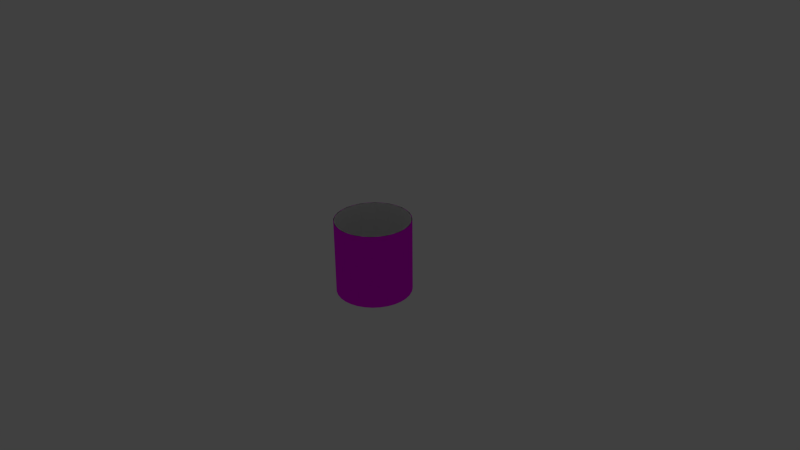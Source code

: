 # Source: ModelTubeSmall.blend  (saved by Blender 2.73.0; exported with 4.5.12 LTS)
import bpy
from mathutils import Matrix  # noqa: F401  (used for matrix-valued properties, if any)

bpy.ops.wm.read_factory_settings(use_empty=True)
scene = bpy.context.scene
scene.name = 'Scene'

# ---- collections
col_collection_1 = bpy.data.collections.new('Collection 1'); scene.collection.children.link(col_collection_1)
col_collection_10 = bpy.data.collections.new('Collection 10'); scene.collection.children.link(col_collection_10)
col_collection_10.hide_render = True
col_collection_10.hide_viewport = True

# ---- images (referenced by path relative to the original .blend; pixels are not part of the script)
import os
ASSET_DIR = os.environ.get("B2B_ASSET_DIR", "")  # directory of the original .blend (textures are referenced by path, not embedded)
HERE = os.path.dirname(os.path.abspath(__file__))  # packed textures are extracted next to this script under _unpacked/

def load_image(name, relpath, width, height, colorspace="sRGB"):
    """Load a texture the original file referenced (path relative to the .blend, or extracted next to this script)."""
    p = next((c for c in (os.path.join(HERE, relpath), os.path.join(ASSET_DIR, relpath)) if relpath and os.path.exists(c)), "")
    if p:
        img = bpy.data.images.load(p, check_existing=True)
        img.name = name
    else:  # same state as the original file: an image datablock whose file is absent (Cycles renders it pink)
        img = bpy.data.images.new(name, width, height)
        img.source = "FILE"
        img.filepath = "//" + (relpath or name)
    img.colorspace_settings.name = colorspace
    return img
img_modeltexture0_png = load_image('ModelTexture0.png', 'ModelTexture0.png', 1024, 1024, 'sRGB')
img_modeltexture_png_001 = load_image('ModelTexture.png.001', 'ModelTexture.png', 1024, 1024, 'sRGB')

# ---- materials (node trees are filled in below, after node groups)
mat_variable = bpy.data.materials.new('Variable')
mat_variable.alpha_threshold = 0.0
mat_variable.roughness = 0.5
mat_material = bpy.data.materials.new('Material')
mat_material.alpha_threshold = 0.0
mat_material.roughness = 0.5

# ---- material node trees
mat_variable.use_nodes = True; mat_variable.node_tree.nodes.clear()
_N = mat_variable.node_tree.nodes; _L = mat_variable.node_tree.links
n0 = _N.new('ShaderNodeOutputMaterial'); n0.name = 'Material Output'; n0.location = (300, 300)
n1 = _N.new('ShaderNodeBsdfDiffuse'); n1.name = 'Diffuse BSDF'; n1.location = (10, 300)
n2 = _N.new('ShaderNodeTexImage'); n2.name = 'Image Texture'; n2.location = (-180, 300)
n2.width = 140
n2.image = img_modeltexture0_png
_L.new(n1.outputs[0], n0.inputs[0])
_L.new(n2.outputs[0], n1.inputs[0])
n0.is_active_output = True
mat_material.use_nodes = True; mat_material.node_tree.nodes.clear()
_N = mat_material.node_tree.nodes; _L = mat_material.node_tree.links
n0 = _N.new('ShaderNodeOutputMaterial'); n0.name = 'Material Output'; n0.location = (300, 300)
n1 = _N.new('ShaderNodeBsdfDiffuse'); n1.name = 'Diffuse BSDF'; n1.location = (10, 300)
n2 = _N.new('ShaderNodeTexImage'); n2.name = 'Image Texture'; n2.location = (-180, 300)
n2.width = 140
n2.image = img_modeltexture_png_001
_L.new(n1.outputs[0], n0.inputs[0])
_L.new(n2.outputs[0], n1.inputs[0])
n0.is_active_output = True

# ---- world
world_world = bpy.data.worlds.new('World'); scene.world = world_world
world_world.color = (0.05088, 0.05088, 0.05088)
world_world.use_sun_shadow = False
world_world.sun_shadow_jitter_overblur = 0.0
world_world.cycles.sampling_method = 'MANUAL'
world_world.cycles.sample_map_resolution = 256

# ---- cameras
cam_camera = bpy.data.cameras.new('Camera')
cam_camera.clip_end = 100.0
cam_camera.lens = 35.0
cam_camera.sensor_width = 32.0
cam_camera.sensor_height = 18.0
cam_camera.ortho_scale = 7.314
cam_camera.dof.focus_distance = 0.0

# ---- lights
light_lamp = bpy.data.lights.new('Lamp', 'POINT')
light_lamp.transmission_factor = 0.0
light_lamp.cutoff_distance = 30.0
light_lamp.energy = 100.0
light_lamp.shadow_buffer_clip_start = 1.001
light_lamp.shadow_soft_size = 0.1
light_lamp.shadow_maximum_resolution = 0.006
light_lamp.use_absolute_resolution = True
light_lamp.cycles.use_multiple_importance_sampling = False

# ---- meshes
me_cylinder_017 = bpy.data.meshes.new('Cylinder.017')
me_cylinder_017.from_pydata([(0.0, 0.5, -0.5), (0.0, 0.5, 0.5), (0.09755, 0.4904, -0.5), (0.09755, 0.4904, 0.5), (0.1913, 0.4619, -0.5), (0.1913, 0.4619, 0.5), (0.2778, 0.4157, -0.5), (0.2778, 0.4157, 0.5), (0.3536, 0.3536, -0.5), (0.3536, 0.3536, 0.5), (0.4157, 0.2778, -0.5), (0.4157, 0.2778, 0.5), (0.4619, 0.1913, -0.5), (0.4619, 0.1913, 0.5), (0.4904, 0.09755, -0.5), (0.4904, 0.09755, 0.5), (0.5, 3.775e-08, -0.5), (0.5, 3.775e-08, 0.5), (0.4904, -0.09755, -0.5), (0.4904, -0.09755, 0.5), (0.4619, -0.1913, -0.5), (0.4619, -0.1913, 0.5), (0.4157, -0.2778, -0.5), (0.4157, -0.2778, 0.5), (0.3536, -0.3536, -0.5), (0.3536, -0.3536, 0.5), (0.2778, -0.4157, -0.5), (0.2778, -0.4157, 0.5), (0.1913, -0.4619, -0.5), (0.1913, -0.4619, 0.5), (0.09755, -0.4904, -0.5), (0.09755, -0.4904, 0.5), (-1.629e-07, -0.5, -0.5), (-1.629e-07, -0.5, 0.5), (-0.09755, -0.4904, -0.5), (-0.09755, -0.4904, 0.5), (-0.1913, -0.4619, -0.5), (-0.1913, -0.4619, 0.5), (-0.2778, -0.4157, -0.5), (-0.2778, -0.4157, 0.5), (-0.3536, -0.3536, -0.5), (-0.3536, -0.3536, 0.5), (-0.4157, -0.2778, -0.5), (-0.4157, -0.2778, 0.5), (-0.4619, -0.1913, -0.5), (-0.4619, -0.1913, 0.5), (-0.4904, -0.09754, -0.5), (-0.4904, -0.09754, 0.5), (-0.5, 4.828e-07, -0.5), (-0.5, 4.828e-07, 0.5), (-0.4904, 0.09755, -0.5), (-0.4904, 0.09755, 0.5), (-0.4619, 0.1913, -0.5), (-0.4619, 0.1913, 0.5), (-0.4157, 0.2778, -0.5), (-0.4157, 0.2778, 0.5), (-0.3536, 0.3536, -0.5), (-0.3536, 0.3536, 0.5), (-0.2778, 0.4157, -0.5), (-0.2778, 0.4157, 0.5), (-0.1913, 0.4619, -0.5), (-0.1913, 0.4619, 0.5), (-0.09754, 0.4904, -0.5), (-0.09754, 0.4904, 0.5)], [], [(0, 1, 3, 2), (2, 3, 5, 4), (4, 5, 7, 6), (6, 7, 9, 8), (8, 9, 11, 10), (10, 11, 13, 12), (12, 13, 15, 14), (14, 15, 17, 16), (16, 17, 19, 18), (18, 19, 21, 20), (20, 21, 23, 22), (22, 23, 25, 24), (24, 25, 27, 26), (26, 27, 29, 28), (28, 29, 31, 30), (30, 31, 33, 32), (32, 33, 35, 34), (34, 35, 37, 36), (36, 37, 39, 38), (38, 39, 41, 40), (40, 41, 43, 42), (42, 43, 45, 44), (44, 45, 47, 46), (46, 47, 49, 48), (48, 49, 51, 50), (50, 51, 53, 52), (52, 53, 55, 54), (54, 55, 57, 56), (56, 57, 59, 58), (58, 59, 61, 60), (62, 63, 1, 0), (60, 61, 63, 62)])
me_cylinder_017.polygons.foreach_set('use_smooth', [True] * 32)
_uv = me_cylinder_017.uv_layers.new(name='UVMap')
_uv.uv.foreach_set('vector', [0.5312, 5.774e-05, 0.5313, 1.0, 0.5001, 1.0, 0.5, 5.789e-05, 0.5, 5.789e-05, 0.5001, 1.0, 0.4688, 1.0, 0.4688, 5.808e-05, 0.4688, 5.808e-05, 0.4688, 1.0, 0.4376, 1.0, 0.4375, 5.825e-05, 0.4375, 5.825e-05, 0.4376, 1.0, 0.4063, 1.0, 0.4063, 5.846e-05, 0.4063, 5.846e-05, 0.4063, 1.0, 0.3751, 1.0, 0.375, 5.867e-05, 0.375, 5.867e-05, 0.3751, 1.0, 0.3438, 1.0, 0.3438, 5.89e-05, 0.3438, 5.89e-05, 0.3438, 1.0, 0.3126, 1.0, 0.3125, 5.915e-05, 0.3125, 5.915e-05, 0.3126, 1.0, 0.2813, 1.0, 0.2813, 5.939e-05, 0.2813, 5.939e-05, 0.2813, 1.0, 0.2501, 1.0, 0.25, 5.966e-05, 0.25, 5.966e-05, 0.2501, 1.0, 0.2188, 1.0, 0.2188, 5.995e-05, 0.2188, 5.995e-05, 0.2188, 1.0, 0.1876, 1.0, 0.1875, 6.025e-05, 0.1875, 6.025e-05, 0.1876, 1.0, 0.1563, 1.0, 0.1563, 6.055e-05, 0.1563, 6.055e-05, 0.1563, 1.0, 0.1251, 1.0, 0.125, 6.088e-05, 0.125, 6.088e-05, 0.1251, 1.0, 0.09386, 1.0, 0.0938, 6.122e-05, 0.0938, 6.122e-05, 0.09386, 1.0, 0.06261, 1.0, 0.06255, 6.156e-05, 0.06255, 6.156e-05, 0.06261, 1.0, 0.03136, 1.0, 0.0313, 6.191e-05, 0.0313, 6.191e-05, 0.03136, 1.0, 0.0001167, 1.0, 5.646e-05, 6.228e-05, 0.9999, 5.646e-05, 1.0, 1.0, 0.9688, 1.0, 0.9687, 5.646e-05, 0.9687, 5.646e-05, 0.9688, 1.0, 0.9375, 1.0, 0.9375, 5.647e-05, 0.9375, 5.647e-05, 0.9375, 1.0, 0.9063, 1.0, 0.9062, 5.649e-05, 0.9062, 5.649e-05, 0.9063, 1.0, 0.875, 1.0, 0.875, 5.652e-05, 0.875, 5.652e-05, 0.875, 1.0, 0.8438, 1.0, 0.8437, 5.66e-05, 0.8437, 5.66e-05, 0.8438, 1.0, 0.8125, 1.0, 0.8125, 5.664e-05, 0.8125, 5.664e-05, 0.8125, 1.0, 0.7813, 1.0, 0.7812, 5.671e-05, 0.7812, 5.671e-05, 0.7813, 1.0, 0.75, 1.0, 0.75, 5.681e-05, 0.75, 5.681e-05, 0.75, 1.0, 0.7188, 1.0, 0.7187, 5.69e-05, 0.7187, 5.69e-05, 0.7188, 1.0, 0.6875, 1.0, 0.6875, 5.702e-05, 0.6875, 5.702e-05, 0.6875, 1.0, 0.6563, 1.0, 0.6562, 5.713e-05, 0.6562, 5.713e-05, 0.6563, 1.0, 0.625, 1.0, 0.625, 5.727e-05, 0.625, 5.727e-05, 0.625, 1.0, 0.5938, 1.0, 0.5937, 5.74e-05, 0.5625, 5.757e-05, 0.5626, 1.0, 0.5313, 1.0, 0.5312, 5.774e-05, 0.5937, 5.74e-05, 0.5938, 1.0, 0.5626, 1.0, 0.5625, 5.757e-05])
me_cylinder_017.materials.append(mat_variable)
me_cylinder_017.use_remesh_preserve_volume = False
me_cylinder_017.use_remesh_preserve_attributes = False
me_cylinder_017.use_mirror_vertex_groups = False
me_cylinder_017.update()
me_cylinder_016 = bpy.data.meshes.new('Cylinder.016')
me_cylinder_016.from_pydata([(-0.3536, -0.3536, -0.5), (-0.3536, -0.3536, 0.5), (-0.4619, -0.1913, -0.5), (-0.4619, -0.1913, 0.5), (-0.3447, -0.3447, -0.5), (-0.3447, -0.3447, 0.5), (-0.4504, -0.1866, -0.5), (-0.4504, -0.1866, 0.5)], [], [(0, 1, 3, 2), (6, 7, 5, 4), (0, 2, 6, 4), (3, 1, 5, 7), (2, 3, 7, 6), (0, 4, 5, 1)])
me_cylinder_016.use_remesh_preserve_volume = False
me_cylinder_016.use_remesh_preserve_attributes = False
me_cylinder_016.use_mirror_vertex_groups = False
me_cylinder_016.update()
me_cylinder_015 = bpy.data.meshes.new('Cylinder.015')
me_cylinder_015.from_pydata([(-0.4619, -0.1913, -0.5), (-0.4619, -0.1913, 0.5), (-0.5, 4.284e-07, -0.5), (-0.5, 4.284e-07, 0.5), (-0.4504, -0.1866, -0.5), (-0.4504, -0.1866, 0.5), (-0.4875, 3.539e-07, -0.5), (-0.4875, 3.539e-07, 0.5)], [], [(0, 1, 3, 2), (6, 7, 5, 4), (0, 2, 6, 4), (3, 1, 5, 7), (2, 3, 7, 6), (0, 4, 5, 1)])
me_cylinder_015.use_remesh_preserve_volume = False
me_cylinder_015.use_remesh_preserve_attributes = False
me_cylinder_015.use_mirror_vertex_groups = False
me_cylinder_015.update()
me_cylinder_014 = bpy.data.meshes.new('Cylinder.014')
me_cylinder_014.from_pydata([(-0.5, 3.912e-07, -0.5), (-0.5, 3.912e-07, 0.5), (-0.4619, 0.1913, -0.5), (-0.4619, 0.1913, 0.5), (-0.4875, 2.98e-07, -0.5), (-0.4875, 2.98e-07, 0.5), (-0.4504, 0.1866, -0.5), (-0.4504, 0.1866, 0.5)], [], [(0, 1, 3, 2), (6, 7, 5, 4), (0, 2, 6, 4), (3, 1, 5, 7), (2, 3, 7, 6), (0, 4, 5, 1)])
me_cylinder_014.use_remesh_preserve_volume = False
me_cylinder_014.use_remesh_preserve_attributes = False
me_cylinder_014.use_mirror_vertex_groups = False
me_cylinder_014.update()
me_cylinder_013 = bpy.data.meshes.new('Cylinder.013')
me_cylinder_013.from_pydata([(-0.4619, 0.1913, -0.5), (-0.4619, 0.1913, 0.5), (-0.3536, 0.3536, -0.5), (-0.3536, 0.3536, 0.5), (-0.4504, 0.1866, -0.5), (-0.4504, 0.1866, 0.5), (-0.3447, 0.3447, -0.5), (-0.3447, 0.3447, 0.5)], [], [(0, 1, 3, 2), (6, 7, 5, 4), (0, 2, 6, 4), (3, 1, 5, 7), (2, 3, 7, 6), (0, 4, 5, 1)])
me_cylinder_013.use_remesh_preserve_volume = False
me_cylinder_013.use_remesh_preserve_attributes = False
me_cylinder_013.use_mirror_vertex_groups = False
me_cylinder_013.update()
me_cylinder_012 = bpy.data.meshes.new('Cylinder.012')
me_cylinder_012.from_pydata([(-0.3536, 0.3536, -0.5), (-0.3536, 0.3536, 0.5), (-0.1913, 0.4619, -0.5), (-0.1913, 0.4619, 0.5), (-0.3447, 0.3447, -0.5), (-0.3447, 0.3447, 0.5), (-0.1866, 0.4504, -0.5), (-0.1866, 0.4504, 0.5)], [], [(0, 1, 3, 2), (6, 7, 5, 4), (0, 2, 6, 4), (3, 1, 5, 7), (2, 3, 7, 6), (0, 4, 5, 1)])
me_cylinder_012.use_remesh_preserve_volume = False
me_cylinder_012.use_remesh_preserve_attributes = False
me_cylinder_012.use_mirror_vertex_groups = False
me_cylinder_012.update()
me_cylinder_011 = bpy.data.meshes.new('Cylinder.011')
me_cylinder_011.from_pydata([(-0.1913, 0.4619, -0.5), (-0.1913, 0.4619, 0.5), (2.608e-07, 0.5, -0.5), (2.608e-07, 0.5, 0.5), (-0.1866, 0.4504, -0.5), (-0.1866, 0.4504, 0.5), (2.235e-07, 0.4875, -0.5), (2.235e-07, 0.4875, 0.5)], [], [(0, 1, 3, 2), (6, 7, 5, 4), (0, 2, 6, 4), (3, 1, 5, 7), (2, 3, 7, 6), (0, 4, 5, 1)])
me_cylinder_011.use_remesh_preserve_volume = False
me_cylinder_011.use_remesh_preserve_attributes = False
me_cylinder_011.use_mirror_vertex_groups = False
me_cylinder_011.update()
me_cylinder_010 = bpy.data.meshes.new('Cylinder.010')
me_cylinder_010.from_pydata([(2.235e-07, 0.5, -0.5), (2.235e-07, 0.5, 0.5), (0.1913, 0.4619, -0.5), (0.1913, 0.4619, 0.5), (1.49e-07, 0.4875, -0.5), (1.49e-07, 0.4875, 0.5), (0.1866, 0.4504, -0.5), (0.1866, 0.4504, 0.5)], [], [(0, 1, 3, 2), (6, 7, 5, 4), (0, 2, 6, 4), (3, 1, 5, 7), (2, 3, 7, 6), (0, 4, 5, 1)])
me_cylinder_010.use_remesh_preserve_volume = False
me_cylinder_010.use_remesh_preserve_attributes = False
me_cylinder_010.use_mirror_vertex_groups = False
me_cylinder_010.update()
me_cylinder_009 = bpy.data.meshes.new('Cylinder.009')
me_cylinder_009.from_pydata([(0.1913, 0.4619, -0.5), (0.1913, 0.4619, 0.5), (0.3536, 0.3536, -0.5), (0.3536, 0.3536, 0.5), (0.1866, 0.4504, -0.5), (0.1866, 0.4504, 0.5), (0.3447, 0.3447, -0.5), (0.3447, 0.3447, 0.5)], [], [(0, 1, 3, 2), (6, 7, 5, 4), (0, 2, 6, 4), (3, 1, 5, 7), (2, 3, 7, 6), (0, 4, 5, 1)])
me_cylinder_009.use_remesh_preserve_volume = False
me_cylinder_009.use_remesh_preserve_attributes = False
me_cylinder_009.use_mirror_vertex_groups = False
me_cylinder_009.update()
me_cylinder_008 = bpy.data.meshes.new('Cylinder.008')
me_cylinder_008.from_pydata([(0.3536, 0.3536, -0.5), (0.3536, 0.3536, 0.5), (0.4619, 0.1913, -0.5), (0.4619, 0.1913, 0.5), (0.3447, 0.3447, -0.5), (0.3447, 0.3447, 0.5), (0.4504, 0.1866, -0.5), (0.4504, 0.1866, 0.5)], [], [(0, 1, 3, 2), (6, 7, 5, 4), (0, 2, 6, 4), (3, 1, 5, 7), (2, 3, 7, 6), (0, 4, 5, 1)])
me_cylinder_008.use_remesh_preserve_volume = False
me_cylinder_008.use_remesh_preserve_attributes = False
me_cylinder_008.use_mirror_vertex_groups = False
me_cylinder_008.update()
me_cylinder_007 = bpy.data.meshes.new('Cylinder.007')
me_cylinder_007.from_pydata([(0.4619, 0.1913, -0.5), (0.4619, 0.1913, 0.5), (0.5, -7.451e-08, -0.5), (0.5, -7.451e-08, 0.5), (0.4504, 0.1866, -0.5), (0.4504, 0.1866, 0.5), (0.4875, -9.313e-08, -0.5), (0.4875, -9.313e-08, 0.5)], [], [(0, 1, 3, 2), (6, 7, 5, 4), (0, 2, 6, 4), (3, 1, 5, 7), (2, 3, 7, 6), (0, 4, 5, 1)])
me_cylinder_007.use_remesh_preserve_volume = False
me_cylinder_007.use_remesh_preserve_attributes = False
me_cylinder_007.use_mirror_vertex_groups = False
me_cylinder_007.update()
me_cylinder_006 = bpy.data.meshes.new('Cylinder.006')
me_cylinder_006.from_pydata([(0.5, -3.725e-08, -0.5), (0.5, -3.725e-08, 0.5), (0.4619, -0.1913, -0.5), (0.4619, -0.1913, 0.5), (0.4875, -3.725e-08, -0.5), (0.4875, -3.725e-08, 0.5), (0.4504, -0.1866, -0.5), (0.4504, -0.1866, 0.5)], [], [(0, 1, 3, 2), (6, 7, 5, 4), (0, 2, 6, 4), (3, 1, 5, 7), (2, 3, 7, 6), (0, 4, 5, 1)])
me_cylinder_006.use_remesh_preserve_volume = False
me_cylinder_006.use_remesh_preserve_attributes = False
me_cylinder_006.use_mirror_vertex_groups = False
me_cylinder_006.update()
me_cylinder_005 = bpy.data.meshes.new('Cylinder.005')
me_cylinder_005.from_pydata([(0.4619, -0.1913, -0.5), (0.4619, -0.1913, 0.5), (0.3536, -0.3536, -0.5), (0.3536, -0.3536, 0.5), (0.4504, -0.1866, -0.5), (0.4504, -0.1866, 0.5), (0.3447, -0.3447, -0.5), (0.3447, -0.3447, 0.5)], [], [(0, 1, 3, 2), (6, 7, 5, 4), (0, 2, 6, 4), (3, 1, 5, 7), (2, 3, 7, 6), (0, 4, 5, 1)])
me_cylinder_005.use_remesh_preserve_volume = False
me_cylinder_005.use_remesh_preserve_attributes = False
me_cylinder_005.use_mirror_vertex_groups = False
me_cylinder_005.update()
me_cylinder_004 = bpy.data.meshes.new('Cylinder.004')
me_cylinder_004.from_pydata([(0.3536, -0.3536, -0.5), (0.3536, -0.3536, 0.5), (0.1913, -0.4619, -0.5), (0.1913, -0.4619, 0.5), (0.3447, -0.3447, -0.5), (0.3447, -0.3447, 0.5), (0.1866, -0.4504, -0.5), (0.1866, -0.4504, 0.5)], [], [(0, 1, 3, 2), (6, 7, 5, 4), (0, 2, 6, 4), (3, 1, 5, 7), (2, 3, 7, 6), (0, 4, 5, 1)])
me_cylinder_004.use_remesh_preserve_volume = False
me_cylinder_004.use_remesh_preserve_attributes = False
me_cylinder_004.use_mirror_vertex_groups = False
me_cylinder_004.update()
me_cylinder_003 = bpy.data.meshes.new('Cylinder.003')
me_cylinder_003.from_pydata([(0.1913, -0.4619, -0.5), (0.1913, -0.4619, 0.5), (7.451e-08, -0.5, -0.5), (7.451e-08, -0.5, 0.5), (0.1866, -0.4504, -0.5), (0.1866, -0.4504, 0.5), (5.588e-08, -0.4875, -0.5), (5.588e-08, -0.4875, 0.5)], [], [(0, 1, 3, 2), (6, 7, 5, 4), (0, 2, 6, 4), (3, 1, 5, 7), (2, 3, 7, 6), (0, 4, 5, 1)])
me_cylinder_003.use_remesh_preserve_volume = False
me_cylinder_003.use_remesh_preserve_attributes = False
me_cylinder_003.use_mirror_vertex_groups = False
me_cylinder_003.update()
me_cylinder_002 = bpy.data.meshes.new('Cylinder.002')
me_cylinder_002.from_pydata([(-0.1913, -0.4619, -0.5), (-0.1913, -0.4619, 0.5), (-0.3536, -0.3536, -0.5), (-0.3536, -0.3536, 0.5), (-0.1866, -0.4504, -0.5), (-0.1866, -0.4504, 0.5), (-0.3447, -0.3447, -0.5), (-0.3447, -0.3447, 0.5)], [], [(0, 1, 3, 2), (6, 7, 5, 4), (0, 2, 6, 4), (3, 1, 5, 7), (2, 3, 7, 6), (0, 4, 5, 1)])
me_cylinder_002.use_remesh_preserve_volume = False
me_cylinder_002.use_remesh_preserve_attributes = False
me_cylinder_002.use_mirror_vertex_groups = False
me_cylinder_002.update()
me_cylinder_001 = bpy.data.meshes.new('Cylinder.001')
me_cylinder_001.from_pydata([(7.55e-08, -0.5, -0.5), (7.55e-08, -0.5, 0.5), (-0.1913, -0.4619, -0.5), (-0.1913, -0.4619, 0.5), (7.55e-08, -0.4875, -0.5), (7.55e-08, -0.4875, 0.5), (-0.1866, -0.4504, -0.5), (-0.1866, -0.4504, 0.5)], [], [(0, 1, 3, 2), (6, 7, 5, 4), (0, 2, 6, 4), (3, 1, 5, 7), (2, 3, 7, 6), (0, 4, 5, 1)])
me_cylinder_001.use_remesh_preserve_volume = False
me_cylinder_001.use_remesh_preserve_attributes = False
me_cylinder_001.use_mirror_vertex_groups = False
me_cylinder_001.update()
me_cylinder = bpy.data.meshes.new('Cylinder')
me_cylinder.from_pydata([(0.0, 0.5, -0.5), (0.0, 0.5, 0.5), (0.09755, 0.4904, -0.5), (0.09755, 0.4904, 0.5), (0.1913, 0.4619, -0.5), (0.1913, 0.4619, 0.5), (0.2778, 0.4157, -0.5), (0.2778, 0.4157, 0.5), (0.3536, 0.3536, -0.5), (0.3536, 0.3536, 0.5), (0.4157, 0.2778, -0.5), (0.4157, 0.2778, 0.5), (0.4619, 0.1913, -0.5), (0.4619, 0.1913, 0.5), (0.4904, 0.09755, -0.5), (0.4904, 0.09755, 0.5), (0.5, 3.775e-08, -0.5), (0.5, 3.775e-08, 0.5), (0.4904, -0.09755, -0.5), (0.4904, -0.09755, 0.5), (0.4619, -0.1913, -0.5), (0.4619, -0.1913, 0.5), (0.4157, -0.2778, -0.5), (0.4157, -0.2778, 0.5), (0.3536, -0.3536, -0.5), (0.3536, -0.3536, 0.5), (0.2778, -0.4157, -0.5), (0.2778, -0.4157, 0.5), (0.1913, -0.4619, -0.5), (0.1913, -0.4619, 0.5), (0.09755, -0.4904, -0.5), (0.09755, -0.4904, 0.5), (-1.629e-07, -0.5, -0.5), (-1.629e-07, -0.5, 0.5), (-0.09755, -0.4904, -0.5), (-0.09755, -0.4904, 0.5), (-0.1913, -0.4619, -0.5), (-0.1913, -0.4619, 0.5), (-0.2778, -0.4157, -0.5), (-0.2778, -0.4157, 0.5), (-0.3536, -0.3536, -0.5), (-0.3536, -0.3536, 0.5), (-0.4157, -0.2778, -0.5), (-0.4157, -0.2778, 0.5), (-0.4619, -0.1913, -0.5), (-0.4619, -0.1913, 0.5), (-0.4904, -0.09754, -0.5), (-0.4904, -0.09754, 0.5), (-0.5, 4.828e-07, -0.5), (-0.5, 4.828e-07, 0.5), (-0.4904, 0.09755, -0.5), (-0.4904, 0.09755, 0.5), (-0.4619, 0.1913, -0.5), (-0.4619, 0.1913, 0.5), (-0.4157, 0.2778, -0.5), (-0.4157, 0.2778, 0.5), (-0.3536, 0.3536, -0.5), (-0.3536, 0.3536, 0.5), (-0.2778, 0.4157, -0.5), (-0.2778, 0.4157, 0.5), (-0.1913, 0.4619, -0.5), (-0.1913, 0.4619, 0.5), (-0.09754, 0.4904, -0.5), (-0.09754, 0.4904, 0.5), (0.0, 0.49, -0.5), (0.0, 0.49, 0.5), (0.09559, 0.4806, -0.5), (0.09559, 0.4806, 0.5), (0.1875, 0.4527, -0.5), (0.1875, 0.4527, 0.5), (0.2722, 0.4074, -0.5), (0.2722, 0.4074, 0.5), (0.3465, 0.3465, -0.5), (0.3465, 0.3465, 0.5), (0.4074, 0.2722, -0.5), (0.4074, 0.2722, 0.5), (0.4527, 0.1875, -0.5), (0.4527, 0.1875, 0.5), (0.4806, 0.09559, -0.5), (0.4806, 0.09559, 0.5), (0.49, 3.775e-08, -0.5), (0.49, 3.775e-08, 0.5), (0.4806, -0.09559, -0.5), (0.4806, -0.09559, 0.5), (0.4527, -0.1875, -0.5), (0.4527, -0.1875, 0.5), (0.4074, -0.2722, -0.5), (0.4074, -0.2722, 0.5), (0.3465, -0.3465, -0.5), (0.3465, -0.3465, 0.5), (0.2722, -0.4074, -0.5), (0.2722, -0.4074, 0.5), (0.1875, -0.4527, -0.5), (0.1875, -0.4527, 0.5), (0.09559, -0.4806, -0.5), (0.09559, -0.4806, 0.5), (-1.629e-07, -0.49, -0.5), (-1.629e-07, -0.49, 0.5), (-0.09559, -0.4806, -0.5), (-0.09559, -0.4806, 0.5), (-0.1875, -0.4527, -0.5), (-0.1875, -0.4527, 0.5), (-0.2722, -0.4074, -0.5), (-0.2722, -0.4074, 0.5), (-0.3465, -0.3465, -0.5), (-0.3465, -0.3465, 0.5), (-0.4074, -0.2722, -0.5), (-0.4074, -0.2722, 0.5), (-0.4527, -0.1875, -0.5), (-0.4527, -0.1875, 0.5), (-0.4806, -0.09559, -0.5), (-0.4806, -0.09559, 0.5), (-0.49, 4.828e-07, -0.5), (-0.49, 4.828e-07, 0.5), (-0.4806, 0.09559, -0.5), (-0.4806, 0.09559, 0.5), (-0.4527, 0.1875, -0.5), (-0.4527, 0.1875, 0.5), (-0.4074, 0.2722, -0.5), (-0.4074, 0.2722, 0.5), (-0.3465, 0.3465, -0.5), (-0.3465, 0.3465, 0.5), (-0.2722, 0.4074, -0.5), (-0.2722, 0.4074, 0.5), (-0.1875, 0.4527, -0.5), (-0.1875, 0.4527, 0.5), (-0.09559, 0.4806, -0.5), (-0.09559, 0.4806, 0.5)], [], [(66, 67, 65, 64), (68, 69, 67, 66), (70, 71, 69, 68), (72, 73, 71, 70), (74, 75, 73, 72), (76, 77, 75, 74), (78, 79, 77, 76), (80, 81, 79, 78), (82, 83, 81, 80), (84, 85, 83, 82), (86, 87, 85, 84), (88, 89, 87, 86), (90, 91, 89, 88), (92, 93, 91, 90), (94, 95, 93, 92), (96, 97, 95, 94), (98, 99, 97, 96), (100, 101, 99, 98), (102, 103, 101, 100), (104, 105, 103, 102), (106, 107, 105, 104), (108, 109, 107, 106), (110, 111, 109, 108), (112, 113, 111, 110), (114, 115, 113, 112), (116, 117, 115, 114), (118, 119, 117, 116), (120, 121, 119, 118), (122, 123, 121, 120), (124, 125, 123, 122), (64, 65, 127, 126), (126, 127, 125, 124), (0, 2, 66, 64), (3, 1, 65, 67), (2, 4, 68, 66), (5, 3, 67, 69), (4, 6, 70, 68), (7, 5, 69, 71), (6, 8, 72, 70), (9, 7, 71, 73), (8, 10, 74, 72), (11, 9, 73, 75), (10, 12, 76, 74), (13, 11, 75, 77), (12, 14, 78, 76), (15, 13, 77, 79), (14, 16, 80, 78), (17, 15, 79, 81), (16, 18, 82, 80), (19, 17, 81, 83), (18, 20, 84, 82), (21, 19, 83, 85), (20, 22, 86, 84), (23, 21, 85, 87), (22, 24, 88, 86), (25, 23, 87, 89), (24, 26, 90, 88), (27, 25, 89, 91), (26, 28, 92, 90), (29, 27, 91, 93), (28, 30, 94, 92), (31, 29, 93, 95), (30, 32, 96, 94), (33, 31, 95, 97), (32, 34, 98, 96), (35, 33, 97, 99), (34, 36, 100, 98), (37, 35, 99, 101), (36, 38, 102, 100), (39, 37, 101, 103), (38, 40, 104, 102), (41, 39, 103, 105), (40, 42, 106, 104), (43, 41, 105, 107), (42, 44, 108, 106), (45, 43, 107, 109), (44, 46, 110, 108), (47, 45, 109, 111), (46, 48, 112, 110), (49, 47, 111, 113), (48, 50, 114, 112), (51, 49, 113, 115), (50, 52, 116, 114), (53, 51, 115, 117), (52, 54, 118, 116), (55, 53, 117, 119), (54, 56, 120, 118), (57, 55, 119, 121), (56, 58, 122, 120), (59, 57, 121, 123), (58, 60, 124, 122), (61, 59, 123, 125), (60, 62, 126, 124), (63, 61, 125, 127), (62, 0, 64, 126), (1, 63, 127, 65)])
me_cylinder.polygons.foreach_set('use_smooth', [True] * 96)
_uv = me_cylinder.uv_layers.new(name='UVMap')
_uv.uv.foreach_set('vector', [4.47e-07, 0.4688, 0.1626, 0.4688, 0.1626, 0.5001, 4.47e-07, 0.5001, 4.47e-07, 0.4376, 0.1626, 0.4376, 0.1626, 0.4688, 4.47e-07, 0.4688, 4.47e-07, 0.4063, 0.1626, 0.4063, 0.1626, 0.4376, 4.47e-07, 0.4376, 4.47e-07, 0.3751, 0.1626, 0.3751, 0.1626, 0.4063, 4.47e-07, 0.4063, 4.172e-07, 0.3438, 0.1626, 0.3438, 0.1626, 0.3751, 4.47e-07, 0.3751, 4.172e-07, 0.3126, 0.1626, 0.3126, 0.1626, 0.3438, 4.172e-07, 0.3438, 4.172e-07, 0.2813, 0.1626, 0.2813, 0.1626, 0.3126, 4.172e-07, 0.3126, 3.874e-07, 0.2501, 0.1626, 0.2501, 0.1626, 0.2813, 4.172e-07, 0.2813, 3.576e-07, 0.2188, 0.1626, 0.2188, 0.1626, 0.2501, 3.874e-07, 0.2501, 3.278e-07, 0.1876, 0.1626, 0.1876, 0.1626, 0.2188, 3.576e-07, 0.2188, 2.682e-07, 0.1563, 0.1626, 0.1563, 0.1626, 0.1876, 3.278e-07, 0.1876, 2.384e-07, 0.1251, 0.1626, 0.1251, 0.1626, 0.1563, 2.682e-07, 0.1563, 1.788e-07, 0.09385, 0.1626, 0.09385, 0.1626, 0.1251, 2.384e-07, 0.1251, 1.192e-07, 0.06261, 0.1626, 0.06261, 0.1626, 0.09385, 1.788e-07, 0.09385, 8.941e-08, 0.03136, 0.1626, 0.03136, 0.1626, 0.06261, 1.192e-07, 0.06261, 2.98e-08, 0.0001152, 0.1626, 0.0001141, 0.1626, 0.03136, 8.941e-08, 0.03136, 2.98e-08, 0.9688, 0.1626, 0.9688, 0.1626, 1.0, 0.0, 1.0, 8.941e-08, 0.9375, 0.1626, 0.9375, 0.1626, 0.9688, 2.98e-08, 0.9688, 1.192e-07, 0.9063, 0.1626, 0.9063, 0.1626, 0.9375, 8.941e-08, 0.9375, 1.49e-07, 0.875, 0.1626, 0.875, 0.1626, 0.9063, 1.192e-07, 0.9063, 1.49e-07, 0.8438, 0.1626, 0.8438, 0.1626, 0.875, 1.49e-07, 0.875, 1.788e-07, 0.8125, 0.1626, 0.8125, 0.1626, 0.8438, 1.49e-07, 0.8438, 2.086e-07, 0.7813, 0.1626, 0.7813, 0.1626, 0.8125, 1.788e-07, 0.8125, 2.384e-07, 0.75, 0.1626, 0.75, 0.1626, 0.7813, 2.086e-07, 0.7813, 2.682e-07, 0.7188, 0.1626, 0.7188, 0.1626, 0.75, 2.384e-07, 0.75, 2.98e-07, 0.6875, 0.1626, 0.6875, 0.1626, 0.7188, 2.682e-07, 0.7188, 3.576e-07, 0.6563, 0.1626, 0.6563, 0.1626, 0.6875, 2.98e-07, 0.6875, 3.576e-07, 0.625, 0.1626, 0.625, 0.1626, 0.6563, 3.576e-07, 0.6563, 3.874e-07, 0.5938, 0.1626, 0.5938, 0.1626, 0.625, 3.576e-07, 0.625, 3.874e-07, 0.5625, 0.1626, 0.5625, 0.1626, 0.5938, 3.874e-07, 0.5938, 4.47e-07, 0.5001, 0.1626, 0.5001, 0.1626, 0.5313, 3.874e-07, 0.5313, 3.874e-07, 0.5313, 0.1626, 0.5313, 0.1626, 0.5625, 3.874e-07, 0.5625, 0.6317, 0.7688, 0.6426, 0.7598, 0.6429, 0.7621, 0.6322, 0.771, 0.6983, 0.9684, 0.6885, 0.9815, 0.6879, 0.9794, 0.6976, 0.9665, 0.6426, 0.7598, 0.6542, 0.7552, 0.6543, 0.7576, 0.6429, 0.7621, 0.7067, 0.9517, 0.6983, 0.9684, 0.6976, 0.9665, 0.7058, 0.9502, 0.6542, 0.7552, 0.666, 0.7552, 0.6659, 0.7576, 0.6543, 0.7576, 0.7133, 0.932, 0.7067, 0.9517, 0.7058, 0.9502, 0.7122, 0.9309, 0.666, 0.7552, 0.6776, 0.7598, 0.6772, 0.7621, 0.6659, 0.7576, 0.7178, 0.9102, 0.7133, 0.932, 0.7122, 0.9309, 0.7166, 0.9095, 0.6776, 0.7598, 0.6885, 0.7688, 0.6879, 0.771, 0.6772, 0.7621, 0.7201, 0.887, 0.7178, 0.9102, 0.7166, 0.9095, 0.7189, 0.8868, 0.6885, 0.7688, 0.6983, 0.782, 0.6976, 0.7838, 0.6879, 0.771, 0.7201, 0.8634, 0.7201, 0.887, 0.7189, 0.8868, 0.7189, 0.8636, 0.6983, 0.782, 0.7067, 0.7987, 0.7058, 0.8002, 0.6976, 0.7838, 0.7178, 0.8402, 0.7201, 0.8634, 0.7189, 0.8636, 0.7166, 0.8409, 0.7067, 0.7987, 0.7133, 0.8183, 0.7122, 0.8195, 0.7058, 0.8002, 0.7133, 0.8183, 0.7178, 0.8402, 0.7166, 0.8409, 0.7122, 0.8195, 0.7133, 0.8183, 0.7178, 0.8402, 0.7166, 0.8409, 0.7122, 0.8195, 0.7067, 0.7987, 0.7133, 0.8183, 0.7122, 0.8195, 0.7058, 0.8002, 0.7178, 0.8402, 0.7201, 0.8634, 0.7189, 0.8636, 0.7166, 0.8409, 0.6983, 0.782, 0.7067, 0.7987, 0.7058, 0.8002, 0.6976, 0.7838, 0.7201, 0.8634, 0.7201, 0.887, 0.7189, 0.8868, 0.7189, 0.8636, 0.6885, 0.7688, 0.6983, 0.782, 0.6976, 0.7838, 0.6879, 0.771, 0.7201, 0.887, 0.7178, 0.9102, 0.7166, 0.9095, 0.7189, 0.8868, 0.6776, 0.7598, 0.6885, 0.7688, 0.6879, 0.771, 0.6772, 0.7621, 0.7178, 0.9102, 0.7133, 0.932, 0.7122, 0.9309, 0.7166, 0.9095, 0.666, 0.7552, 0.6776, 0.7598, 0.6772, 0.7621, 0.6659, 0.7576, 0.7133, 0.932, 0.7067, 0.9517, 0.7058, 0.9502, 0.7122, 0.9309, 0.6542, 0.7552, 0.666, 0.7552, 0.6659, 0.7576, 0.6543, 0.7576, 0.7067, 0.9517, 0.6983, 0.9684, 0.6976, 0.9665, 0.7058, 0.9502, 0.6426, 0.7598, 0.6542, 0.7552, 0.6543, 0.7576, 0.6429, 0.7621, 0.6983, 0.9684, 0.6885, 0.9815, 0.6879, 0.9794, 0.6976, 0.9665, 0.6317, 0.7688, 0.6426, 0.7598, 0.6429, 0.7621, 0.6322, 0.771, 0.6885, 0.9815, 0.6776, 0.9906, 0.6772, 0.9883, 0.6879, 0.9794, 0.6218, 0.782, 0.6317, 0.7688, 0.6322, 0.771, 0.6226, 0.7838, 0.6776, 0.9906, 0.666, 0.9952, 0.6659, 0.9928, 0.6772, 0.9883, 0.6135, 0.7987, 0.6218, 0.782, 0.6226, 0.7838, 0.6144, 0.8002, 0.666, 0.9952, 0.6542, 0.9952, 0.6543, 0.9928, 0.6659, 0.9928, 0.6069, 0.8183, 0.6135, 0.7987, 0.6144, 0.8002, 0.608, 0.8195, 0.6542, 0.9952, 0.6426, 0.9906, 0.6429, 0.9883, 0.6543, 0.9928, 0.6024, 0.8402, 0.6069, 0.8183, 0.608, 0.8195, 0.6035, 0.8409, 0.6426, 0.9906, 0.6317, 0.9815, 0.6322, 0.9794, 0.6429, 0.9883, 0.6001, 0.8634, 0.6024, 0.8402, 0.6035, 0.8409, 0.6013, 0.8636, 0.6317, 0.9815, 0.6218, 0.9684, 0.6226, 0.9665, 0.6322, 0.9794, 0.6001, 0.887, 0.6001, 0.8634, 0.6013, 0.8636, 0.6013, 0.8868, 0.6218, 0.9684, 0.6135, 0.9517, 0.6144, 0.9502, 0.6226, 0.9665, 0.6024, 0.9102, 0.6001, 0.887, 0.6013, 0.8868, 0.6035, 0.9095, 0.6135, 0.9517, 0.6069, 0.932, 0.608, 0.9309, 0.6144, 0.9502, 0.6069, 0.932, 0.6024, 0.9102, 0.6035, 0.9095, 0.608, 0.9309, 0.6069, 0.932, 0.6024, 0.9102, 0.6035, 0.9095, 0.608, 0.9309, 0.6135, 0.9517, 0.6069, 0.932, 0.608, 0.9309, 0.6144, 0.9502, 0.6024, 0.9102, 0.6001, 0.887, 0.6013, 0.8868, 0.6035, 0.9095, 0.6218, 0.9684, 0.6135, 0.9517, 0.6144, 0.9502, 0.6226, 0.9665, 0.6001, 0.887, 0.6001, 0.8634, 0.6013, 0.8636, 0.6013, 0.8868, 0.6317, 0.9815, 0.6218, 0.9684, 0.6226, 0.9665, 0.6322, 0.9794, 0.6001, 0.8634, 0.6024, 0.8402, 0.6035, 0.8409, 0.6013, 0.8636, 0.6426, 0.9906, 0.6317, 0.9815, 0.6322, 0.9794, 0.6429, 0.9883, 0.6024, 0.8402, 0.6069, 0.8183, 0.608, 0.8195, 0.6035, 0.8409, 0.6542, 0.9952, 0.6426, 0.9906, 0.6429, 0.9883, 0.6543, 0.9928, 0.6069, 0.8183, 0.6135, 0.7987, 0.6144, 0.8002, 0.608, 0.8195, 0.666, 0.9952, 0.6542, 0.9952, 0.6543, 0.9928, 0.6659, 0.9928, 0.6135, 0.7987, 0.6218, 0.782, 0.6226, 0.7838, 0.6144, 0.8002, 0.6776, 0.9906, 0.666, 0.9952, 0.6659, 0.9928, 0.6772, 0.9883, 0.6218, 0.782, 0.6317, 0.7688, 0.6322, 0.771, 0.6226, 0.7838, 0.6885, 0.9815, 0.6776, 0.9906, 0.6772, 0.9883, 0.6879, 0.9794])
me_cylinder.materials.append(mat_material)
me_cylinder.use_remesh_preserve_volume = False
me_cylinder.use_remesh_preserve_attributes = False
me_cylinder.use_mirror_vertex_groups = False
me_cylinder.update()

# ---- objects
ob_variable = bpy.data.objects.new('Variable', me_cylinder_017)
ob_collider_16 = bpy.data.objects.new('Collider 16', me_cylinder_016)
ob_collider_15 = bpy.data.objects.new('Collider 15', me_cylinder_015)
ob_collider_14 = bpy.data.objects.new('Collider 14', me_cylinder_014)
ob_collider_13 = bpy.data.objects.new('Collider 13', me_cylinder_013)
ob_collider_12 = bpy.data.objects.new('Collider 12', me_cylinder_012)
ob_collider_10 = bpy.data.objects.new('Collider 10', me_cylinder_011)
ob_collider_11 = bpy.data.objects.new('Collider 11', me_cylinder_010)
ob_collider_9 = bpy.data.objects.new('Collider 9', me_cylinder_009)
ob_collider_8 = bpy.data.objects.new('Collider 8', me_cylinder_008)
ob_collider_7 = bpy.data.objects.new('Collider 7', me_cylinder_007)
ob_collider_6 = bpy.data.objects.new('Collider 6', me_cylinder_006)
ob_collider_5 = bpy.data.objects.new('Collider 5', me_cylinder_005)
ob_collider_4 = bpy.data.objects.new('Collider 4', me_cylinder_004)
ob_collider_3 = bpy.data.objects.new('Collider 3', me_cylinder_003)
ob_collider_2 = bpy.data.objects.new('Collider 2', me_cylinder_002)
ob_collider_1 = bpy.data.objects.new('Collider 1', me_cylinder_001)
ob_tube_small = bpy.data.objects.new('Tube Small', me_cylinder)
ob_lamp = bpy.data.objects.new('Lamp', light_lamp)
ob_camera = bpy.data.objects.new('Camera', cam_camera)

# ---- transforms, parenting, visibility, modifiers, constraints
ob_variable.location = (0.0, 0.0, 0.0)
ob_variable.lineart.crease_threshold = 0.0
ob_collider_16.location = (0.0, 0.0, 0.0)
ob_collider_16.lineart.crease_threshold = 0.0
ob_collider_15.location = (0.0, 0.0, 0.0)
ob_collider_15.lineart.crease_threshold = 0.0
ob_collider_14.location = (0.0, 0.0, 0.0)
ob_collider_14.lineart.crease_threshold = 0.0
ob_collider_13.location = (0.0, 0.0, 0.0)
ob_collider_13.lineart.crease_threshold = 0.0
ob_collider_12.location = (0.0, 0.0, 0.0)
ob_collider_12.lineart.crease_threshold = 0.0
ob_collider_10.location = (0.0, 0.0, 0.0)
ob_collider_10.lineart.crease_threshold = 0.0
ob_collider_11.location = (0.0, 0.0, 0.0)
ob_collider_11.lineart.crease_threshold = 0.0
ob_collider_9.location = (0.0, 0.0, 0.0)
ob_collider_9.lineart.crease_threshold = 0.0
ob_collider_8.location = (0.0, 0.0, 0.0)
ob_collider_8.lineart.crease_threshold = 0.0
ob_collider_7.location = (0.0, 0.0, 0.0)
ob_collider_7.lineart.crease_threshold = 0.0
ob_collider_6.location = (0.0, 0.0, 0.0)
ob_collider_6.lineart.crease_threshold = 0.0
ob_collider_5.location = (0.0, 0.0, 0.0)
ob_collider_5.lineart.crease_threshold = 0.0
ob_collider_4.location = (0.0, 0.0, 0.0)
ob_collider_4.lineart.crease_threshold = 0.0
ob_collider_3.location = (0.0, 0.0, 0.0)
ob_collider_3.lineart.crease_threshold = 0.0
ob_collider_2.location = (0.0, 0.0, 0.0)
ob_collider_2.lineart.crease_threshold = 0.0
ob_collider_1.location = (0.0, 0.0, 0.0)
ob_collider_1.lineart.crease_threshold = 0.0
ob_tube_small.location = (0.0, 0.0, 0.0)
ob_tube_small.lineart.crease_threshold = 0.0
ob_lamp.location = (4.076, 1.005, 5.904)
ob_lamp.rotation_euler = (0.6503, 0.05522, 1.866)
ob_lamp.lock_rotations_4d = False
ob_lamp.empty_display_type = 'ARROWS'
ob_lamp.color = (0.0, 0.0, 0.0, 0.0)
ob_lamp.lineart.crease_threshold = 0.0
ob_camera.location = (7.481, -6.508, 5.344)
ob_camera.rotation_euler = (1.109, 0.01082, 0.8149)
ob_camera.lock_rotations_4d = False
ob_camera.empty_display_type = 'ARROWS'
ob_camera.color = (0.0, 0.0, 0.0, 0.0)
ob_camera.display_type = 'WIRE'
ob_camera.lineart.crease_threshold = 0.0

# ---- collection membership
col_collection_1.objects.link(ob_variable)
col_collection_1.objects.link(ob_collider_16)
col_collection_1.objects.link(ob_collider_15)
col_collection_1.objects.link(ob_collider_14)
col_collection_1.objects.link(ob_collider_13)
col_collection_1.objects.link(ob_collider_12)
col_collection_1.objects.link(ob_collider_10)
col_collection_1.objects.link(ob_collider_11)
col_collection_1.objects.link(ob_collider_9)
col_collection_1.objects.link(ob_collider_8)
col_collection_1.objects.link(ob_collider_7)
col_collection_1.objects.link(ob_collider_6)
col_collection_1.objects.link(ob_collider_5)
col_collection_1.objects.link(ob_collider_4)
col_collection_1.objects.link(ob_collider_3)
col_collection_1.objects.link(ob_collider_2)
col_collection_1.objects.link(ob_collider_1)
col_collection_1.objects.link(ob_tube_small)
col_collection_10.objects.link(ob_lamp)
col_collection_10.objects.link(ob_camera)

# ---- scene / render settings (as saved in the file)
scene.camera = ob_camera
scene.frame_start = 1; scene.frame_end = 250; scene.frame_set(0)
scene.render.engine = 'CYCLES'
scene.render.resolution_percentage = 50
scene.render.dither_intensity = 0.0
scene.cycles.use_denoising = False
scene.cycles.samples = 10
scene.cycles.sampling_pattern = 'TABULATED_SOBOL'
scene.cycles.light_sampling_threshold = 0.0
scene.cycles.use_adaptive_sampling = False
scene.cycles.use_light_tree = False
scene.cycles.blur_glossy = 0.0
scene.cycles.pixel_filter_type = 'GAUSSIAN'
scene.cycles.sample_clamp_indirect = 0.0
scene.view_settings.view_transform = 'Standard'
bpy.context.view_layer.update()
